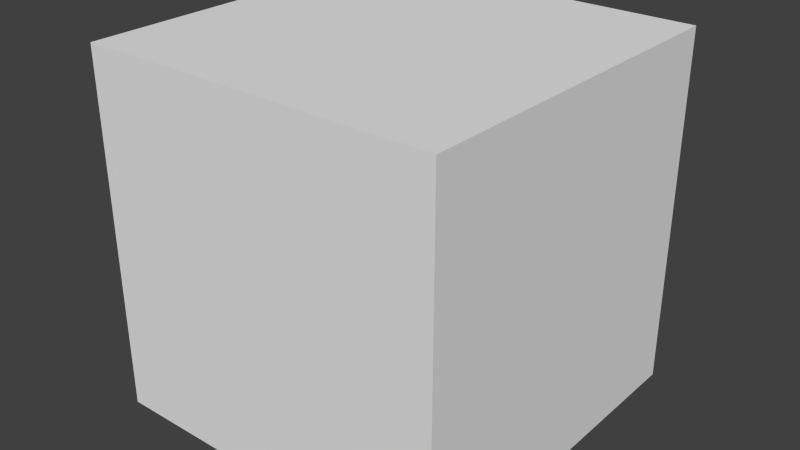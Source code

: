 # Source: cube.blend  (saved by Blender 2.60.0; exported with 4.5.12 LTS)
import bpy
from mathutils import Matrix  # noqa: F401  (used for matrix-valued properties, if any)

bpy.ops.wm.read_factory_settings(use_empty=True)
scene = bpy.context.scene
scene.name = 'Scene'

# ---- collections
col_collection_1 = bpy.data.collections.new('Collection 1'); scene.collection.children.link(col_collection_1)

# ---- world
world_world = bpy.data.worlds.new('World'); scene.world = world_world
world_world.color = (0.05088, 0.05088, 0.05088)
world_world.use_sun_shadow = False
world_world.sun_shadow_jitter_overblur = 0.0
world_world.cycles.sampling_method = 'MANUAL'
world_world.cycles.sample_map_resolution = 256

# ---- meshes
me_face_005 = bpy.data.meshes.new('Face.005')
me_face_005.from_pydata([(0.5, 0.5, -0.5), (0.5, -0.5, -0.5), (0.5, 0.5, 0.5), (0.5, -0.5, 0.5)], [], [(0, 2, 3, 1)])
_uv = me_face_005.uv_layers.new(name='UVTex')
_uv.uv.foreach_set('vector', [1.0, 0.0, 1.0, 1.0, 0.0, 1.0, 0.0, 0.0])
me_face_005.use_remesh_preserve_volume = False
me_face_005.use_remesh_preserve_attributes = False
me_face_005.use_mirror_vertex_groups = False
me_face_005.update()
me_face = bpy.data.meshes.new('Face')
me_face.from_pydata([(0.5, -0.5, -0.5), (-0.5, -0.5, -0.5), (0.5, -0.5, 0.5), (-0.5, -0.5, 0.5)], [], [(0, 2, 3, 1)])
_uv = me_face.uv_layers.new(name='UVTex')
_uv.uv.foreach_set('vector', [1.0, 0.0, 1.0, 1.0, 0.0, 1.0, 0.0, 0.0])
me_face.use_remesh_preserve_volume = False
me_face.use_remesh_preserve_attributes = False
me_face.use_mirror_vertex_groups = False
me_face.update()
me_face_002 = bpy.data.meshes.new('Face.002')
me_face_002.from_pydata([(0.5, 0.5, -0.5), (-0.5, 0.5, -0.5), (0.5, 0.5, 0.5), (-0.5, 0.5, 0.5)], [], [(2, 0, 1, 3)])
_uv = me_face_002.uv_layers.new(name='UVTex')
_uv.uv.foreach_set('vector', [0.0, 1.0, 0.0, 0.0, 1.0, 0.0, 1.0, 1.0])
me_face_002.use_remesh_preserve_volume = False
me_face_002.use_remesh_preserve_attributes = False
me_face_002.use_mirror_vertex_groups = False
me_face_002.update()
me_face_001 = bpy.data.meshes.new('Face.001')
me_face_001.from_pydata([(0.5, 0.5, -0.5), (0.5, -0.5, -0.5), (-0.5, -0.5, -0.5), (-0.5, 0.5, -0.5)], [], [(0, 1, 2, 3)])
_uv = me_face_001.uv_layers.new(name='UVTex')
_uv.uv.foreach_set('vector', [1.0, 0.0, 1.0, 1.0, 0.0, 1.0, 0.0, 0.0])
me_face_001.use_remesh_preserve_volume = False
me_face_001.use_remesh_preserve_attributes = False
me_face_001.use_mirror_vertex_groups = False
me_face_001.update()
me_face_003 = bpy.data.meshes.new('Face.003')
me_face_003.from_pydata([(0.5, 0.5, 0.5), (0.5, -0.5, 0.5), (-0.5, -0.5, 0.5), (-0.5, 0.5, 0.5)], [], [(0, 3, 2, 1)])
_uv = me_face_003.uv_layers.new(name='UVTex')
_uv.uv.foreach_set('vector', [0.0, 0.0, 1.0, 0.0, 1.0, 1.0, 0.0, 1.0])
me_face_003.use_remesh_preserve_volume = False
me_face_003.use_remesh_preserve_attributes = False
me_face_003.use_mirror_vertex_groups = False
me_face_003.update()
me_face_004 = bpy.data.meshes.new('Face.004')
me_face_004.from_pydata([(-0.5, -0.5, -0.5), (-0.5, 0.5, -0.5), (-0.5, -0.5, 0.5), (-0.5, 0.5, 0.5)], [], [(0, 2, 3, 1)])
_uv = me_face_004.uv_layers.new(name='UVTex')
_uv.uv.foreach_set('vector', [1.0, 0.0, 1.0, 1.0, 0.0, 1.0, 0.0, 0.0])
me_face_004.use_remesh_preserve_volume = False
me_face_004.use_remesh_preserve_attributes = False
me_face_004.use_mirror_vertex_groups = False
me_face_004.update()

# ---- objects
ob_left = bpy.data.objects.new('Left', me_face_005)
ob_front = bpy.data.objects.new('Front', me_face)
ob_back = bpy.data.objects.new('Back', me_face_002)
ob_bottom = bpy.data.objects.new('Bottom', me_face_001)
ob_top = bpy.data.objects.new('Top', me_face_003)
ob_right = bpy.data.objects.new('Right', me_face_004)

# ---- transforms, parenting, visibility, modifiers, constraints
ob_left.location = (0.0, 0.0, 0.0)
ob_left.lineart.crease_threshold = 0.0
ob_front.location = (0.0, 0.0, 0.0)
ob_front.lineart.crease_threshold = 0.0
ob_back.location = (0.0, 0.0, 0.0)
ob_back.lineart.crease_threshold = 0.0
ob_bottom.location = (0.0, 0.0, 0.0)
ob_bottom.lineart.crease_threshold = 0.0
ob_top.location = (0.0, 0.0, 0.0)
ob_top.lineart.crease_threshold = 0.0
ob_right.location = (0.0, 0.0, 0.0)
ob_right.lineart.crease_threshold = 0.0

# ---- collection membership
col_collection_1.objects.link(ob_left)
col_collection_1.objects.link(ob_front)
col_collection_1.objects.link(ob_back)
col_collection_1.objects.link(ob_bottom)
col_collection_1.objects.link(ob_top)
col_collection_1.objects.link(ob_right)

# ---- scene / render settings (as saved in the file)
scene.frame_start = 0; scene.frame_end = 95; scene.frame_set(95)
scene.render.engine = 'BLENDER_EEVEE_NEXT'
scene.render.image_settings.color_mode = 'RGB'
scene.render.image_settings.compression = 90
scene.render.resolution_percentage = 50
scene.render.dither_intensity = 0.0
scene.render.bake_margin = 2
scene.render.bake_bias = 0.0
scene.cycles.use_denoising = False
scene.cycles.samples = 10
scene.cycles.sampling_pattern = 'TABULATED_SOBOL'
scene.cycles.light_sampling_threshold = 0.0
scene.cycles.use_adaptive_sampling = False
scene.cycles.use_light_tree = False
scene.cycles.blur_glossy = 0.0
scene.cycles.volume_bounces = 1
scene.cycles.pixel_filter_type = 'GAUSSIAN'
scene.cycles.sample_clamp_indirect = 0.0
scene.view_settings.view_transform = 'Standard'
bpy.context.view_layer.update()

# ---- added for rendering (the .blend has no active camera and no usable light): camera, sun
cam_auto = bpy.data.cameras.new('AutoCamera')
cam_auto.lens = 50.0
cam_auto.sensor_width = 36.0
cam_auto.clip_end = 1000.0
ob_auto_camera = bpy.data.objects.new('AutoCamera', cam_auto)
scene.collection.objects.link(ob_auto_camera)
ob_auto_camera.location = (1.60254, -1.92304, 1.28203)
ob_auto_camera.rotation_euler = (1.09748, -7.21219e-08, 0.694738)
scene.camera = ob_auto_camera
light_auto_sun = bpy.data.lights.new('AutoSun', 'SUN')
light_auto_sun.energy = 3.0
light_auto_sun.angle = 0.0523599
ob_auto_sun = bpy.data.objects.new('AutoSun', light_auto_sun)
scene.collection.objects.link(ob_auto_sun)
ob_auto_sun.rotation_euler = (0.872665, 0.174533, 0.523599)
bpy.context.view_layer.update()
